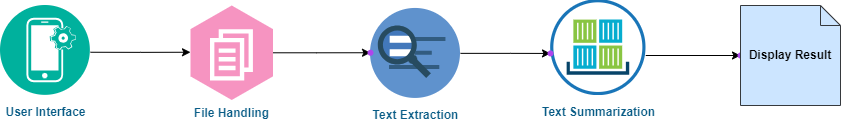

The diagram above was exported from draw.io. Its source (the exported page's mxGraphModel, read from the mxfile embedded in the PNG):
<mxGraphModel dx="1134" dy="649" grid="1" gridSize="10" guides="1" tooltips="1" connect="1" arrows="1" fold="1" page="1" pageScale="1" pageWidth="850" pageHeight="1100" math="0" shadow="0">
  <root>
    <mxCell id="0" />
    <mxCell id="1" parent="0" />
    <mxCell id="Zi31LfvG6gNtGWkHTqEx-14" value="" style="edgeStyle=orthogonalEdgeStyle;rounded=0;orthogonalLoop=1;jettySize=auto;html=1;labelBackgroundColor=none;strokeColor=#000000;fontColor=default;" parent="1" edge="1">
      <mxGeometry relative="1" as="geometry">
        <mxPoint x="90" y="236.75" as="sourcePoint" />
        <mxPoint x="190" y="236.75" as="targetPoint" />
        <Array as="points">
          <mxPoint x="140" y="236.75" />
          <mxPoint x="140" y="237.75" />
        </Array>
      </mxGeometry>
    </mxCell>
    <mxCell id="Zi31LfvG6gNtGWkHTqEx-12" value="&lt;b&gt;User Interface&lt;/b&gt;" style="image;aspect=fixed;perimeter=ellipsePerimeter;html=1;align=center;shadow=0;dashed=0;fontColor=#095C86;labelBackgroundColor=none;fontSize=12;spacingTop=3;image=img/lib/ibm/management/device_management.svg;fillColor=#F694C1;strokeColor=#AF45ED;rounded=0;" parent="1" vertex="1">
      <mxGeometry y="190" width="90" height="90" as="geometry" />
    </mxCell>
    <mxCell id="Zi31LfvG6gNtGWkHTqEx-13" value="" style="shape=waypoint;size=6;pointerEvents=1;points=[];fillColor=#F694C1;resizable=0;rotatable=0;perimeter=centerPerimeter;snapToPoint=1;verticalAlign=top;fontColor=#095C86;labelBackgroundColor=none;shadow=0;dashed=0;spacingTop=3;strokeColor=#AF45ED;rounded=0;" parent="1" vertex="1">
      <mxGeometry x="205" y="225" width="20" height="20" as="geometry" />
    </mxCell>
    <mxCell id="Zi31LfvG6gNtGWkHTqEx-30" value="" style="edgeStyle=orthogonalEdgeStyle;rounded=0;orthogonalLoop=1;jettySize=auto;html=1;strokeColor=#000000;fontColor=#095C86;fillColor=#F694C1;" parent="1" source="Zi31LfvG6gNtGWkHTqEx-15" target="Zi31LfvG6gNtGWkHTqEx-29" edge="1">
      <mxGeometry relative="1" as="geometry" />
    </mxCell>
    <mxCell id="Zi31LfvG6gNtGWkHTqEx-15" value="&lt;b&gt;File Handling&lt;/b&gt;" style="outlineConnect=0;dashed=0;verticalLabelPosition=bottom;verticalAlign=top;align=center;html=1;shape=mxgraph.aws3.workdocs;fillColor=#F694C1;gradientDirection=north;labelBackgroundColor=none;strokeColor=#AF45ED;fontColor=#095C86;rounded=0;" parent="1" vertex="1">
      <mxGeometry x="190" y="190" width="82.5" height="94.5" as="geometry" />
    </mxCell>
    <mxCell id="Zi31LfvG6gNtGWkHTqEx-33" value="" style="edgeStyle=orthogonalEdgeStyle;rounded=0;orthogonalLoop=1;jettySize=auto;html=1;strokeColor=#000000;fontColor=#095C86;fillColor=#F694C1;" parent="1" source="Zi31LfvG6gNtGWkHTqEx-18" target="Zi31LfvG6gNtGWkHTqEx-32" edge="1">
      <mxGeometry relative="1" as="geometry">
        <Array as="points">
          <mxPoint x="510" y="238" />
          <mxPoint x="510" y="238" />
        </Array>
      </mxGeometry>
    </mxCell>
    <mxCell id="Zi31LfvG6gNtGWkHTqEx-18" value="&lt;b&gt;Text Extraction&lt;/b&gt;&lt;div&gt;&lt;b&gt;&lt;br&gt;&lt;/b&gt;&lt;/div&gt;" style="image;aspect=fixed;perimeter=ellipsePerimeter;html=1;align=center;shadow=0;dashed=0;fontColor=#095C86;labelBackgroundColor=none;fontSize=12;spacingTop=3;image=img/lib/ibm/miscellaneous/retrieve_rank.svg;fillColor=#F694C1;strokeColor=#AF45ED;rounded=0;" parent="1" vertex="1">
      <mxGeometry x="370" y="192.94" width="90" height="90" as="geometry" />
    </mxCell>
    <mxCell id="Zi31LfvG6gNtGWkHTqEx-27" value="" style="edgeStyle=orthogonalEdgeStyle;rounded=0;orthogonalLoop=1;jettySize=auto;html=1;labelBackgroundColor=none;fontColor=default;" parent="1" source="Zi31LfvG6gNtGWkHTqEx-19" target="Zi31LfvG6gNtGWkHTqEx-26" edge="1">
      <mxGeometry relative="1" as="geometry">
        <Array as="points">
          <mxPoint x="740" y="240" />
        </Array>
      </mxGeometry>
    </mxCell>
    <mxCell id="Zi31LfvG6gNtGWkHTqEx-19" value="&lt;b&gt;Text Summarization&lt;/b&gt;&lt;div&gt;&lt;b&gt;&lt;br&gt;&lt;/b&gt;&lt;/div&gt;" style="image;aspect=fixed;perimeter=ellipsePerimeter;html=1;align=center;shadow=0;dashed=0;fontColor=#095C86;labelBackgroundColor=none;fontSize=12;spacingTop=3;image=img/lib/ibm/miscellaneous/ibm_containers.svg;fillColor=#F694C1;strokeColor=#AF45ED;rounded=0;" parent="1" vertex="1">
      <mxGeometry x="550" y="184.12" width="95.88" height="95.88" as="geometry" />
    </mxCell>
    <mxCell id="Zi31LfvG6gNtGWkHTqEx-26" value="" style="shape=waypoint;size=6;pointerEvents=1;points=[];fillColor=#F694C1;resizable=0;rotatable=0;perimeter=centerPerimeter;snapToPoint=1;verticalAlign=top;fontColor=#095C86;labelBackgroundColor=none;shadow=0;dashed=0;spacingTop=3;strokeColor=#AF45ED;rounded=0;" parent="1" vertex="1">
      <mxGeometry x="730" y="230" width="20" height="20" as="geometry" />
    </mxCell>
    <mxCell id="Zi31LfvG6gNtGWkHTqEx-29" value="" style="shape=waypoint;sketch=0;size=6;pointerEvents=1;points=[];fillColor=#0a0005;resizable=0;rotatable=0;perimeter=centerPerimeter;snapToPoint=1;verticalAlign=top;strokeColor=#AF45ED;fontColor=#095C86;dashed=0;gradientDirection=north;labelBackgroundColor=none;rounded=0;" parent="1" vertex="1">
      <mxGeometry x="360" y="227.25" width="20" height="20" as="geometry" />
    </mxCell>
    <mxCell id="Zi31LfvG6gNtGWkHTqEx-32" value="" style="shape=waypoint;sketch=0;size=6;pointerEvents=1;points=[];fillColor=#000000;resizable=0;rotatable=0;perimeter=centerPerimeter;snapToPoint=1;verticalAlign=top;strokeColor=#AF45ED;fontColor=#095C86;labelBackgroundColor=none;shadow=0;dashed=0;spacingTop=3;rounded=0;" parent="1" vertex="1">
      <mxGeometry x="540" y="227.94" width="20" height="20" as="geometry" />
    </mxCell>
    <mxCell id="Zi31LfvG6gNtGWkHTqEx-34" value="&lt;b&gt;Display Result&lt;/b&gt;" style="shape=note;size=20;whiteSpace=wrap;html=1;strokeColor=#36393d;fillColor=#cce5ff;" parent="1" vertex="1">
      <mxGeometry x="740" y="190" width="100" height="100" as="geometry" />
    </mxCell>
  </root>
</mxGraphModel>